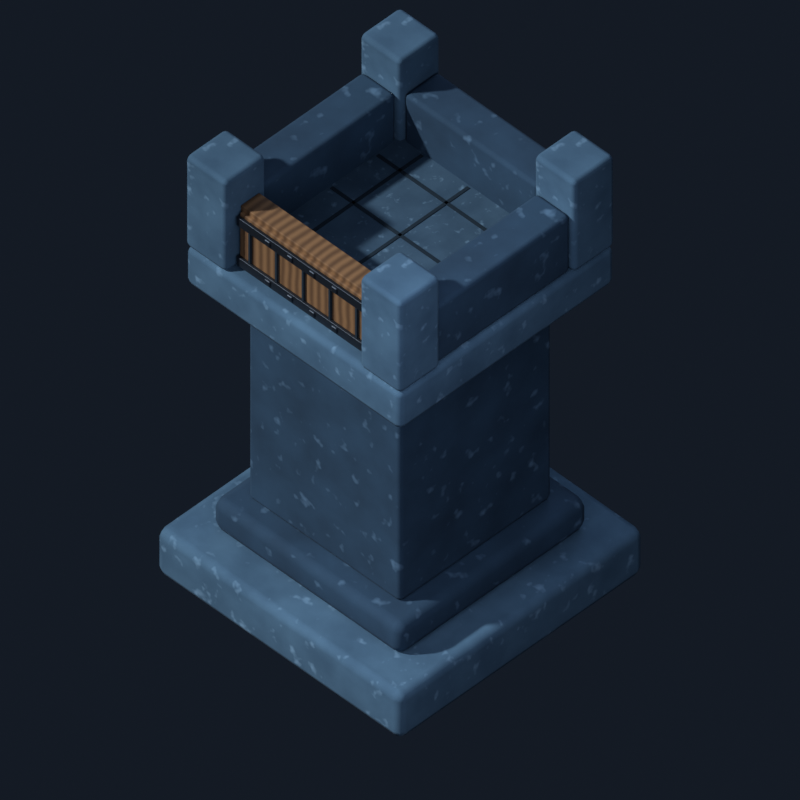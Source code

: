 # Source: v3-overhang-top.blend  (saved by Blender 5.1.30; exported with 4.5.12 LTS)
import bpy
from mathutils import Matrix  # noqa: F401  (used for matrix-valued properties, if any)

bpy.ops.wm.read_factory_settings(use_empty=True)
scene = bpy.context.scene
scene.name = 'Scene'

# ---- collections
col_collection = bpy.data.collections.new('Collection'); scene.collection.children.link(col_collection)

# ---- materials (node trees are filled in below, after node groups)
mat_lit_cap_stone = bpy.data.materials.new('lit cap stone')
mat_lit_cap_stone.diffuse_color = (0.09, 0.18, 0.265, 1.0)
mat_navy_stone = bpy.data.materials.new('navy stone')
mat_navy_stone.diffuse_color = (0.03, 0.075, 0.13, 1.0)
mat_courtyard_stone = bpy.data.materials.new('courtyard stone')
mat_courtyard_stone.diffuse_color = (0.055, 0.11, 0.165, 1.0)
mat_dark_seam = bpy.data.materials.new('dark seam')
mat_dark_seam.diffuse_color = (0.006, 0.018, 0.03, 1.0)
mat_gate_wood = bpy.data.materials.new('gate wood')
mat_gate_wood.diffuse_color = (0.28, 0.14, 0.055, 1.0)
mat_gate_iron = bpy.data.materials.new('gate iron')
mat_gate_iron.diffuse_color = (0.06, 0.07, 0.085, 1.0)

# ---- material node trees
mat_lit_cap_stone.use_nodes = True; mat_lit_cap_stone.node_tree.nodes.clear()
_N = mat_lit_cap_stone.node_tree.nodes; _L = mat_lit_cap_stone.node_tree.links
n0 = _N.new('ShaderNodeOutputMaterial'); n0.name = 'Material Output'; n0.location = (0, 0)
n1 = _N.new('ShaderNodeBsdfPrincipled'); n1.name = 'Principled BSDF'; n1.location = (0, 0)
n1.inputs[2].default_value = 0.9
n2 = _N.new('ShaderNodeTexCoord'); n2.name = 'Texture Coordinate'; n2.location = (0, 0)
n3 = _N.new('ShaderNodeTexNoise'); n3.name = 'Noise Texture'; n3.location = (0, 0)
n3.width = 145
n3.inputs[2].default_value = 5.5
n3.inputs[3].default_value = 6.0
n4 = _N.new('ShaderNodeValToRGB'); n4.name = 'Color Ramp'; n4.location = (0, 0)
while len(n4.color_ramp.elements) > 1: n4.color_ramp.elements.remove(n4.color_ramp.elements[-1])
n4.color_ramp.elements[0].position = 0.25; n4.color_ramp.elements[0].color = (0.045, 0.1, 0.16, 1.0)
_e = n4.color_ramp.elements.new(0.75); _e.color = (0.09, 0.18, 0.265, 1.0)
n5 = _N.new('ShaderNodeTexNoise'); n5.name = 'Noise Texture.001'; n5.location = (0, 0)
n5.width = 145
n5.inputs[2].default_value = 17.6
n6 = _N.new('ShaderNodeValToRGB'); n6.name = 'Color Ramp.001'; n6.location = (0, 0)
while len(n6.color_ramp.elements) > 1: n6.color_ramp.elements.remove(n6.color_ramp.elements[-1])
n6.color_ramp.elements[0].position = 0.62; n6.color_ramp.elements[0].color = (0.0, 0.0, 0.0, 1.0)
_e = n6.color_ramp.elements.new(0.78); _e.color = (0.24, 0.36, 0.46, 1.0)
n7 = _N.new('ShaderNodeMixRGB'); n7.name = 'Mix (Legacy)'; n7.location = (0, 0)
n7.blend_type = 'ADD'
_L.new(n2.outputs[3], n3.inputs[0])
_L.new(n2.outputs[3], n5.inputs[0])
_L.new(n3.outputs[0], n4.inputs[0])
_L.new(n5.outputs[0], n6.inputs[0])
_L.new(n4.outputs[0], n7.inputs[1])
_L.new(n6.outputs[0], n7.inputs[2])
_L.new(n7.outputs[0], n1.inputs[0])
_L.new(n1.outputs[0], n0.inputs[0])
n0.is_active_output = True
mat_navy_stone.use_nodes = True; mat_navy_stone.node_tree.nodes.clear()
_N = mat_navy_stone.node_tree.nodes; _L = mat_navy_stone.node_tree.links
n0 = _N.new('ShaderNodeOutputMaterial'); n0.name = 'Material Output'; n0.location = (0, 0)
n1 = _N.new('ShaderNodeBsdfPrincipled'); n1.name = 'Principled BSDF'; n1.location = (0, 0)
n1.inputs[2].default_value = 0.9
n2 = _N.new('ShaderNodeTexCoord'); n2.name = 'Texture Coordinate'; n2.location = (0, 0)
n3 = _N.new('ShaderNodeTexNoise'); n3.name = 'Noise Texture'; n3.location = (0, 0)
n3.width = 145
n3.inputs[2].default_value = 4.5
n3.inputs[3].default_value = 6.0
n4 = _N.new('ShaderNodeValToRGB'); n4.name = 'Color Ramp'; n4.location = (0, 0)
while len(n4.color_ramp.elements) > 1: n4.color_ramp.elements.remove(n4.color_ramp.elements[-1])
n4.color_ramp.elements[0].position = 0.2; n4.color_ramp.elements[0].color = (0.012, 0.035, 0.065, 1.0)
_e = n4.color_ramp.elements.new(0.8); _e.color = (0.03, 0.075, 0.13, 1.0)
n5 = _N.new('ShaderNodeTexNoise'); n5.name = 'Noise Texture.001'; n5.location = (0, 0)
n5.width = 145
n5.inputs[2].default_value = 14.4
n6 = _N.new('ShaderNodeValToRGB'); n6.name = 'Color Ramp.001'; n6.location = (0, 0)
while len(n6.color_ramp.elements) > 1: n6.color_ramp.elements.remove(n6.color_ramp.elements[-1])
n6.color_ramp.elements[0].position = 0.62; n6.color_ramp.elements[0].color = (0.0, 0.0, 0.0, 1.0)
_e = n6.color_ramp.elements.new(0.78); _e.color = (0.16, 0.26, 0.36, 1.0)
n7 = _N.new('ShaderNodeMixRGB'); n7.name = 'Mix (Legacy)'; n7.location = (0, 0)
n7.blend_type = 'ADD'
_L.new(n2.outputs[3], n3.inputs[0])
_L.new(n2.outputs[3], n5.inputs[0])
_L.new(n3.outputs[0], n4.inputs[0])
_L.new(n5.outputs[0], n6.inputs[0])
_L.new(n4.outputs[0], n7.inputs[1])
_L.new(n6.outputs[0], n7.inputs[2])
_L.new(n7.outputs[0], n1.inputs[0])
_L.new(n1.outputs[0], n0.inputs[0])
n0.is_active_output = True
mat_courtyard_stone.use_nodes = True; mat_courtyard_stone.node_tree.nodes.clear()
_N = mat_courtyard_stone.node_tree.nodes; _L = mat_courtyard_stone.node_tree.links
n0 = _N.new('ShaderNodeOutputMaterial'); n0.name = 'Material Output'; n0.location = (0, 0)
n1 = _N.new('ShaderNodeBsdfPrincipled'); n1.name = 'Principled BSDF'; n1.location = (0, 0)
n1.inputs[2].default_value = 0.9
n2 = _N.new('ShaderNodeTexCoord'); n2.name = 'Texture Coordinate'; n2.location = (0, 0)
n3 = _N.new('ShaderNodeTexNoise'); n3.name = 'Noise Texture'; n3.location = (0, 0)
n3.width = 145
n3.inputs[2].default_value = 9.0
n3.inputs[3].default_value = 6.0
n4 = _N.new('ShaderNodeValToRGB'); n4.name = 'Color Ramp'; n4.location = (0, 0)
while len(n4.color_ramp.elements) > 1: n4.color_ramp.elements.remove(n4.color_ramp.elements[-1])
n4.color_ramp.elements[0].position = 0.225; n4.color_ramp.elements[0].color = (0.025, 0.06, 0.1, 1.0)
_e = n4.color_ramp.elements.new(0.775); _e.color = (0.055, 0.11, 0.165, 1.0)
n5 = _N.new('ShaderNodeTexNoise'); n5.name = 'Noise Texture.001'; n5.location = (0, 0)
n5.width = 145
n5.inputs[2].default_value = 28.8
n6 = _N.new('ShaderNodeValToRGB'); n6.name = 'Color Ramp.001'; n6.location = (0, 0)
while len(n6.color_ramp.elements) > 1: n6.color_ramp.elements.remove(n6.color_ramp.elements[-1])
n6.color_ramp.elements[0].position = 0.62; n6.color_ramp.elements[0].color = (0.0, 0.0, 0.0, 1.0)
_e = n6.color_ramp.elements.new(0.78); _e.color = (0.18, 0.28, 0.36, 1.0)
n7 = _N.new('ShaderNodeMixRGB'); n7.name = 'Mix (Legacy)'; n7.location = (0, 0)
n7.blend_type = 'ADD'
_L.new(n2.outputs[3], n3.inputs[0])
_L.new(n2.outputs[3], n5.inputs[0])
_L.new(n3.outputs[0], n4.inputs[0])
_L.new(n5.outputs[0], n6.inputs[0])
_L.new(n4.outputs[0], n7.inputs[1])
_L.new(n6.outputs[0], n7.inputs[2])
_L.new(n7.outputs[0], n1.inputs[0])
_L.new(n1.outputs[0], n0.inputs[0])
n0.is_active_output = True
mat_dark_seam.use_nodes = True; mat_dark_seam.node_tree.nodes.clear()
_N = mat_dark_seam.node_tree.nodes; _L = mat_dark_seam.node_tree.links
n0 = _N.new('ShaderNodeBsdfPrincipled'); n0.name = 'Principled BSDF'; n0.location = (-200, 100)
n0.inputs[0].default_value = (0.006, 0.018, 0.03, 1.0)
n0.inputs[2].default_value = 1.0
n1 = _N.new('ShaderNodeOutputMaterial'); n1.name = 'Material Output'; n1.location = (200, 100)
_L.new(n0.outputs[0], n1.inputs[0])
n1.is_active_output = True
mat_gate_wood.use_nodes = True; mat_gate_wood.node_tree.nodes.clear()
_N = mat_gate_wood.node_tree.nodes; _L = mat_gate_wood.node_tree.links
n0 = _N.new('ShaderNodeOutputMaterial'); n0.name = 'Material Output'; n0.location = (0, 0)
n1 = _N.new('ShaderNodeBsdfPrincipled'); n1.name = 'Principled BSDF'; n1.location = (0, 0)
n1.inputs[2].default_value = 0.78
n2 = _N.new('ShaderNodeTexCoord'); n2.name = 'Texture Coordinate'; n2.location = (0, 0)
n3 = _N.new('ShaderNodeTexWave'); n3.name = 'Wave Texture'; n3.location = (0, 0)
n3.width = 160
n3.inputs[1].default_value = 8.0
n3.inputs[2].default_value = 1.6
n4 = _N.new('ShaderNodeValToRGB'); n4.name = 'Color Ramp'; n4.location = (0, 0)
while len(n4.color_ramp.elements) > 1: n4.color_ramp.elements.remove(n4.color_ramp.elements[-1])
n4.color_ramp.elements[0].position = 0.0; n4.color_ramp.elements[0].color = (0.13, 0.06, 0.022, 1.0)
_e = n4.color_ramp.elements.new(1.0); _e.color = (0.28, 0.14, 0.055, 1.0)
n5 = _N.new('ShaderNodeBump'); n5.name = 'Bump'; n5.location = (0, 0)
n5.inputs[0].default_value = 0.3
_L.new(n2.outputs[3], n3.inputs[0])
_L.new(n3.outputs[1], n4.inputs[0])
_L.new(n4.outputs[0], n1.inputs[0])
_L.new(n3.outputs[1], n5.inputs[3])
_L.new(n5.outputs[0], n1.inputs[5])
_L.new(n1.outputs[0], n0.inputs[0])
n0.is_active_output = True
mat_gate_iron.use_nodes = True; mat_gate_iron.node_tree.nodes.clear()
_N = mat_gate_iron.node_tree.nodes; _L = mat_gate_iron.node_tree.links
n0 = _N.new('ShaderNodeBsdfPrincipled'); n0.name = 'Principled BSDF'; n0.location = (-200, 100)
n0.inputs[0].default_value = (0.06, 0.07, 0.085, 1.0)
n0.inputs[1].default_value = 0.85
n0.inputs[2].default_value = 0.45
n1 = _N.new('ShaderNodeOutputMaterial'); n1.name = 'Material Output'; n1.location = (200, 100)
_L.new(n0.outputs[0], n1.inputs[0])
n1.is_active_output = True

# ---- world
world_world_001 = bpy.data.worlds.new('World.001'); scene.world = world_world_001
world_world_001.use_nodes = True; world_world_001.node_tree.nodes.clear()
_N = world_world_001.node_tree.nodes; _L = world_world_001.node_tree.links
n0 = _N.new('ShaderNodeBackground'); n0.name = 'Background'; n0.location = (-200, 100)
n0.inputs[0].default_value = (0.02, 0.03, 0.05, 1.0)
n0.inputs[1].default_value = 0.35
n1 = _N.new('ShaderNodeOutputWorld'); n1.name = 'World Output'; n1.location = (200, 100)
_L.new(n0.outputs[0], n1.inputs[0])
n1.is_active_output = True

# ---- cameras
cam_camera = bpy.data.cameras.new('Camera')
cam_camera.type = 'ORTHO'
cam_camera.ortho_scale = 3.05

# ---- lights
light_sun = bpy.data.lights.new('Sun', 'SUN')
light_sun.color = (0.85, 0.92, 1.0)
light_sun.angle = 0.05236
light_sun.energy = 3.0
light_area = bpy.data.lights.new('Area', 'AREA')
light_area.color = (0.7, 0.78, 1.0)
light_area.energy = 130.0
light_area.size = 6.0
light_area.size_y = 1.0
light_area_001 = bpy.data.lights.new('Area.001', 'AREA')
light_area_001.color = (0.55, 0.7, 1.0)
light_area_001.energy = 80.0
light_area_001.size = 4.0
light_area_001.size_y = 1.0

# ---- meshes
me_cube = bpy.data.meshes.new('Cube')
me_cube.from_pydata([(-0.66, -0.66, -0.12), (-0.66, -0.66, 0.12), (-0.66, 0.66, -0.12), (-0.66, 0.66, 0.12), (0.66, -0.66, -0.12), (0.66, -0.66, 0.12), (0.66, 0.66, -0.12), (0.66, 0.66, 0.12)], [], [(0, 1, 3, 2), (2, 3, 7, 6), (6, 7, 5, 4), (4, 5, 1, 0), (2, 6, 4, 0), (7, 3, 1, 5)])
_uv = me_cube.uv_layers.new(name='UVMap')
_uv.uv.foreach_set('vector', [0.375, 0.0, 0.625, 0.0, 0.625, 0.25, 0.375, 0.25, 0.375, 0.25, 0.625, 0.25, 0.625, 0.5, 0.375, 0.5, 0.375, 0.5, 0.625, 0.5, 0.625, 0.75, 0.375, 0.75, 0.375, 0.75, 0.625, 0.75, 0.625, 1.0, 0.375, 1.0, 0.125, 0.5, 0.375, 0.5, 0.375, 0.75, 0.125, 0.75, 0.625, 0.5, 0.875, 0.5, 0.875, 0.75, 0.625, 0.75])
me_cube.materials.append(mat_lit_cap_stone)
me_cube.update()
me_cube_001 = bpy.data.meshes.new('Cube.001')
me_cube_001.from_pydata([(-0.51, -0.51, -0.08), (-0.51, -0.51, 0.08), (-0.51, 0.51, -0.08), (-0.51, 0.51, 0.08), (0.51, -0.51, -0.08), (0.51, -0.51, 0.08), (0.51, 0.51, -0.08), (0.51, 0.51, 0.08)], [], [(0, 1, 3, 2), (2, 3, 7, 6), (6, 7, 5, 4), (4, 5, 1, 0), (2, 6, 4, 0), (7, 3, 1, 5)])
_uv = me_cube_001.uv_layers.new(name='UVMap')
_uv.uv.foreach_set('vector', [0.375, 0.0, 0.625, 0.0, 0.625, 0.25, 0.375, 0.25, 0.375, 0.25, 0.625, 0.25, 0.625, 0.5, 0.375, 0.5, 0.375, 0.5, 0.625, 0.5, 0.625, 0.75, 0.375, 0.75, 0.375, 0.75, 0.625, 0.75, 0.625, 1.0, 0.375, 1.0, 0.125, 0.5, 0.375, 0.5, 0.375, 0.75, 0.125, 0.75, 0.625, 0.5, 0.875, 0.5, 0.875, 0.75, 0.625, 0.75])
me_cube_001.materials.append(mat_navy_stone)
me_cube_001.update()
me_cube_002 = bpy.data.meshes.new('Cube.002')
me_cube_002.from_pydata([(-0.41, -0.41, -0.57), (-0.41, -0.41, 0.57), (-0.41, 0.41, -0.57), (-0.41, 0.41, 0.57), (0.41, -0.41, -0.57), (0.41, -0.41, 0.57), (0.41, 0.41, -0.57), (0.41, 0.41, 0.57)], [], [(0, 1, 3, 2), (2, 3, 7, 6), (6, 7, 5, 4), (4, 5, 1, 0), (2, 6, 4, 0), (7, 3, 1, 5)])
_uv = me_cube_002.uv_layers.new(name='UVMap')
_uv.uv.foreach_set('vector', [0.375, 0.0, 0.625, 0.0, 0.625, 0.25, 0.375, 0.25, 0.375, 0.25, 0.625, 0.25, 0.625, 0.5, 0.375, 0.5, 0.375, 0.5, 0.625, 0.5, 0.625, 0.75, 0.375, 0.75, 0.375, 0.75, 0.625, 0.75, 0.625, 1.0, 0.375, 1.0, 0.125, 0.5, 0.375, 0.5, 0.375, 0.75, 0.125, 0.75, 0.625, 0.5, 0.875, 0.5, 0.875, 0.75, 0.625, 0.75])
me_cube_002.materials.append(mat_navy_stone)
me_cube_002.update()
me_cube_003 = bpy.data.meshes.new('Cube.003')
me_cube_003.from_pydata([(-0.58, -0.58, -0.1), (-0.58, -0.58, 0.1), (-0.58, 0.58, -0.1), (-0.58, 0.58, 0.1), (0.58, -0.58, -0.1), (0.58, -0.58, 0.1), (0.58, 0.58, -0.1), (0.58, 0.58, 0.1)], [], [(0, 1, 3, 2), (2, 3, 7, 6), (6, 7, 5, 4), (4, 5, 1, 0), (2, 6, 4, 0), (7, 3, 1, 5)])
_uv = me_cube_003.uv_layers.new(name='UVMap')
_uv.uv.foreach_set('vector', [0.375, 0.0, 0.625, 0.0, 0.625, 0.25, 0.375, 0.25, 0.375, 0.25, 0.625, 0.25, 0.625, 0.5, 0.375, 0.5, 0.375, 0.5, 0.625, 0.5, 0.625, 0.75, 0.375, 0.75, 0.375, 0.75, 0.625, 0.75, 0.625, 1.0, 0.375, 1.0, 0.125, 0.5, 0.375, 0.5, 0.375, 0.75, 0.125, 0.75, 0.625, 0.5, 0.875, 0.5, 0.875, 0.75, 0.625, 0.75])
me_cube_003.materials.append(mat_lit_cap_stone)
me_cube_003.update()
me_cube_004 = bpy.data.meshes.new('Cube.004')
me_cube_004.from_pydata([(-0.4, -0.4, -0.025), (-0.4, -0.4, 0.025), (-0.4, 0.4, -0.025), (-0.4, 0.4, 0.025), (0.4, -0.4, -0.025), (0.4, -0.4, 0.025), (0.4, 0.4, -0.025), (0.4, 0.4, 0.025)], [], [(0, 1, 3, 2), (2, 3, 7, 6), (6, 7, 5, 4), (4, 5, 1, 0), (2, 6, 4, 0), (7, 3, 1, 5)])
_uv = me_cube_004.uv_layers.new(name='UVMap')
_uv.uv.foreach_set('vector', [0.375, 0.0, 0.625, 0.0, 0.625, 0.25, 0.375, 0.25, 0.375, 0.25, 0.625, 0.25, 0.625, 0.5, 0.375, 0.5, 0.375, 0.5, 0.625, 0.5, 0.625, 0.75, 0.375, 0.75, 0.375, 0.75, 0.625, 0.75, 0.625, 1.0, 0.375, 1.0, 0.125, 0.5, 0.375, 0.5, 0.375, 0.75, 0.125, 0.75, 0.625, 0.5, 0.875, 0.5, 0.875, 0.75, 0.625, 0.75])
me_cube_004.materials.append(mat_courtyard_stone)
me_cube_004.update()
me_cube_005 = bpy.data.meshes.new('Cube.005')
me_cube_005.from_pydata([(-0.008, -0.37, -0.008), (-0.008, -0.37, 0.008), (-0.008, 0.37, -0.008), (-0.008, 0.37, 0.008), (0.008, -0.37, -0.008), (0.008, -0.37, 0.008), (0.008, 0.37, -0.008), (0.008, 0.37, 0.008)], [], [(0, 1, 3, 2), (2, 3, 7, 6), (6, 7, 5, 4), (4, 5, 1, 0), (2, 6, 4, 0), (7, 3, 1, 5)])
_uv = me_cube_005.uv_layers.new(name='UVMap')
_uv.uv.foreach_set('vector', [0.375, 0.0, 0.625, 0.0, 0.625, 0.25, 0.375, 0.25, 0.375, 0.25, 0.625, 0.25, 0.625, 0.5, 0.375, 0.5, 0.375, 0.5, 0.625, 0.5, 0.625, 0.75, 0.375, 0.75, 0.375, 0.75, 0.625, 0.75, 0.625, 1.0, 0.375, 1.0, 0.125, 0.5, 0.375, 0.5, 0.375, 0.75, 0.125, 0.75, 0.625, 0.5, 0.875, 0.5, 0.875, 0.75, 0.625, 0.75])
me_cube_005.materials.append(mat_dark_seam)
me_cube_005.update()
me_cube_006 = bpy.data.meshes.new('Cube.006')
me_cube_006.from_pydata([(-0.37, -0.008, -0.008), (-0.37, -0.008, 0.008), (-0.37, 0.008, -0.008), (-0.37, 0.008, 0.008), (0.37, -0.008, -0.008), (0.37, -0.008, 0.008), (0.37, 0.008, -0.008), (0.37, 0.008, 0.008)], [], [(0, 1, 3, 2), (2, 3, 7, 6), (6, 7, 5, 4), (4, 5, 1, 0), (2, 6, 4, 0), (7, 3, 1, 5)])
_uv = me_cube_006.uv_layers.new(name='UVMap')
_uv.uv.foreach_set('vector', [0.375, 0.0, 0.625, 0.0, 0.625, 0.25, 0.375, 0.25, 0.375, 0.25, 0.625, 0.25, 0.625, 0.5, 0.375, 0.5, 0.375, 0.5, 0.625, 0.5, 0.625, 0.75, 0.375, 0.75, 0.375, 0.75, 0.625, 0.75, 0.625, 1.0, 0.375, 1.0, 0.125, 0.5, 0.375, 0.5, 0.375, 0.75, 0.125, 0.75, 0.625, 0.5, 0.875, 0.5, 0.875, 0.75, 0.625, 0.75])
me_cube_006.materials.append(mat_dark_seam)
me_cube_006.update()
me_cube_007 = bpy.data.meshes.new('Cube.007')
me_cube_007.from_pydata([(-0.008, -0.37, -0.008), (-0.008, -0.37, 0.008), (-0.008, 0.37, -0.008), (-0.008, 0.37, 0.008), (0.008, -0.37, -0.008), (0.008, -0.37, 0.008), (0.008, 0.37, -0.008), (0.008, 0.37, 0.008)], [], [(0, 1, 3, 2), (2, 3, 7, 6), (6, 7, 5, 4), (4, 5, 1, 0), (2, 6, 4, 0), (7, 3, 1, 5)])
_uv = me_cube_007.uv_layers.new(name='UVMap')
_uv.uv.foreach_set('vector', [0.375, 0.0, 0.625, 0.0, 0.625, 0.25, 0.375, 0.25, 0.375, 0.25, 0.625, 0.25, 0.625, 0.5, 0.375, 0.5, 0.375, 0.5, 0.625, 0.5, 0.625, 0.75, 0.375, 0.75, 0.375, 0.75, 0.625, 0.75, 0.625, 1.0, 0.375, 1.0, 0.125, 0.5, 0.375, 0.5, 0.375, 0.75, 0.125, 0.75, 0.625, 0.5, 0.875, 0.5, 0.875, 0.75, 0.625, 0.75])
me_cube_007.materials.append(mat_dark_seam)
me_cube_007.update()
me_cube_008 = bpy.data.meshes.new('Cube.008')
me_cube_008.from_pydata([(-0.37, -0.008, -0.008), (-0.37, -0.008, 0.008), (-0.37, 0.008, -0.008), (-0.37, 0.008, 0.008), (0.37, -0.008, -0.008), (0.37, -0.008, 0.008), (0.37, 0.008, -0.008), (0.37, 0.008, 0.008)], [], [(0, 1, 3, 2), (2, 3, 7, 6), (6, 7, 5, 4), (4, 5, 1, 0), (2, 6, 4, 0), (7, 3, 1, 5)])
_uv = me_cube_008.uv_layers.new(name='UVMap')
_uv.uv.foreach_set('vector', [0.375, 0.0, 0.625, 0.0, 0.625, 0.25, 0.375, 0.25, 0.375, 0.25, 0.625, 0.25, 0.625, 0.5, 0.375, 0.5, 0.375, 0.5, 0.625, 0.5, 0.625, 0.75, 0.375, 0.75, 0.375, 0.75, 0.625, 0.75, 0.625, 1.0, 0.375, 1.0, 0.125, 0.5, 0.375, 0.5, 0.375, 0.75, 0.125, 0.75, 0.625, 0.5, 0.875, 0.5, 0.875, 0.75, 0.625, 0.75])
me_cube_008.materials.append(mat_dark_seam)
me_cube_008.update()
me_cube_009 = bpy.data.meshes.new('Cube.009')
me_cube_009.from_pydata([(-0.008, -0.37, -0.008), (-0.008, -0.37, 0.008), (-0.008, 0.37, -0.008), (-0.008, 0.37, 0.008), (0.008, -0.37, -0.008), (0.008, -0.37, 0.008), (0.008, 0.37, -0.008), (0.008, 0.37, 0.008)], [], [(0, 1, 3, 2), (2, 3, 7, 6), (6, 7, 5, 4), (4, 5, 1, 0), (2, 6, 4, 0), (7, 3, 1, 5)])
_uv = me_cube_009.uv_layers.new(name='UVMap')
_uv.uv.foreach_set('vector', [0.375, 0.0, 0.625, 0.0, 0.625, 0.25, 0.375, 0.25, 0.375, 0.25, 0.625, 0.25, 0.625, 0.5, 0.375, 0.5, 0.375, 0.5, 0.625, 0.5, 0.625, 0.75, 0.375, 0.75, 0.375, 0.75, 0.625, 0.75, 0.625, 1.0, 0.375, 1.0, 0.125, 0.5, 0.375, 0.5, 0.375, 0.75, 0.125, 0.75, 0.625, 0.5, 0.875, 0.5, 0.875, 0.75, 0.625, 0.75])
me_cube_009.materials.append(mat_dark_seam)
me_cube_009.update()
me_cube_010 = bpy.data.meshes.new('Cube.010')
me_cube_010.from_pydata([(-0.37, -0.008, -0.008), (-0.37, -0.008, 0.008), (-0.37, 0.008, -0.008), (-0.37, 0.008, 0.008), (0.37, -0.008, -0.008), (0.37, -0.008, 0.008), (0.37, 0.008, -0.008), (0.37, 0.008, 0.008)], [], [(0, 1, 3, 2), (2, 3, 7, 6), (6, 7, 5, 4), (4, 5, 1, 0), (2, 6, 4, 0), (7, 3, 1, 5)])
_uv = me_cube_010.uv_layers.new(name='UVMap')
_uv.uv.foreach_set('vector', [0.375, 0.0, 0.625, 0.0, 0.625, 0.25, 0.375, 0.25, 0.375, 0.25, 0.625, 0.25, 0.625, 0.5, 0.375, 0.5, 0.375, 0.5, 0.625, 0.5, 0.625, 0.75, 0.375, 0.75, 0.375, 0.75, 0.625, 0.75, 0.625, 1.0, 0.375, 1.0, 0.125, 0.5, 0.375, 0.5, 0.375, 0.75, 0.125, 0.75, 0.625, 0.5, 0.875, 0.5, 0.875, 0.75, 0.625, 0.75])
me_cube_010.materials.append(mat_dark_seam)
me_cube_010.update()
me_cube_011 = bpy.data.meshes.new('Cube.011')
me_cube_011.from_pydata([(-0.11, -0.11, -0.24), (-0.11, -0.11, 0.24), (-0.11, 0.11, -0.24), (-0.11, 0.11, 0.24), (0.11, -0.11, -0.24), (0.11, -0.11, 0.24), (0.11, 0.11, -0.24), (0.11, 0.11, 0.24)], [], [(0, 1, 3, 2), (2, 3, 7, 6), (6, 7, 5, 4), (4, 5, 1, 0), (2, 6, 4, 0), (7, 3, 1, 5)])
_uv = me_cube_011.uv_layers.new(name='UVMap')
_uv.uv.foreach_set('vector', [0.375, 0.0, 0.625, 0.0, 0.625, 0.25, 0.375, 0.25, 0.375, 0.25, 0.625, 0.25, 0.625, 0.5, 0.375, 0.5, 0.375, 0.5, 0.625, 0.5, 0.625, 0.75, 0.375, 0.75, 0.375, 0.75, 0.625, 0.75, 0.625, 1.0, 0.375, 1.0, 0.125, 0.5, 0.375, 0.5, 0.375, 0.75, 0.125, 0.75, 0.625, 0.5, 0.875, 0.5, 0.875, 0.75, 0.625, 0.75])
me_cube_011.materials.append(mat_lit_cap_stone)
me_cube_011.update()
me_cube_012 = bpy.data.meshes.new('Cube.012')
me_cube_012.from_pydata([(-0.11, -0.11, -0.24), (-0.11, -0.11, 0.24), (-0.11, 0.11, -0.24), (-0.11, 0.11, 0.24), (0.11, -0.11, -0.24), (0.11, -0.11, 0.24), (0.11, 0.11, -0.24), (0.11, 0.11, 0.24)], [], [(0, 1, 3, 2), (2, 3, 7, 6), (6, 7, 5, 4), (4, 5, 1, 0), (2, 6, 4, 0), (7, 3, 1, 5)])
_uv = me_cube_012.uv_layers.new(name='UVMap')
_uv.uv.foreach_set('vector', [0.375, 0.0, 0.625, 0.0, 0.625, 0.25, 0.375, 0.25, 0.375, 0.25, 0.625, 0.25, 0.625, 0.5, 0.375, 0.5, 0.375, 0.5, 0.625, 0.5, 0.625, 0.75, 0.375, 0.75, 0.375, 0.75, 0.625, 0.75, 0.625, 1.0, 0.375, 1.0, 0.125, 0.5, 0.375, 0.5, 0.375, 0.75, 0.125, 0.75, 0.625, 0.5, 0.875, 0.5, 0.875, 0.75, 0.625, 0.75])
me_cube_012.materials.append(mat_lit_cap_stone)
me_cube_012.update()
me_cube_013 = bpy.data.meshes.new('Cube.013')
me_cube_013.from_pydata([(-0.11, -0.11, -0.24), (-0.11, -0.11, 0.24), (-0.11, 0.11, -0.24), (-0.11, 0.11, 0.24), (0.11, -0.11, -0.24), (0.11, -0.11, 0.24), (0.11, 0.11, -0.24), (0.11, 0.11, 0.24)], [], [(0, 1, 3, 2), (2, 3, 7, 6), (6, 7, 5, 4), (4, 5, 1, 0), (2, 6, 4, 0), (7, 3, 1, 5)])
_uv = me_cube_013.uv_layers.new(name='UVMap')
_uv.uv.foreach_set('vector', [0.375, 0.0, 0.625, 0.0, 0.625, 0.25, 0.375, 0.25, 0.375, 0.25, 0.625, 0.25, 0.625, 0.5, 0.375, 0.5, 0.375, 0.5, 0.625, 0.5, 0.625, 0.75, 0.375, 0.75, 0.375, 0.75, 0.625, 0.75, 0.625, 1.0, 0.375, 1.0, 0.125, 0.5, 0.375, 0.5, 0.375, 0.75, 0.125, 0.75, 0.625, 0.5, 0.875, 0.5, 0.875, 0.75, 0.625, 0.75])
me_cube_013.materials.append(mat_lit_cap_stone)
me_cube_013.update()
me_cube_014 = bpy.data.meshes.new('Cube.014')
me_cube_014.from_pydata([(-0.11, -0.11, -0.24), (-0.11, -0.11, 0.24), (-0.11, 0.11, -0.24), (-0.11, 0.11, 0.24), (0.11, -0.11, -0.24), (0.11, -0.11, 0.24), (0.11, 0.11, -0.24), (0.11, 0.11, 0.24)], [], [(0, 1, 3, 2), (2, 3, 7, 6), (6, 7, 5, 4), (4, 5, 1, 0), (2, 6, 4, 0), (7, 3, 1, 5)])
_uv = me_cube_014.uv_layers.new(name='UVMap')
_uv.uv.foreach_set('vector', [0.375, 0.0, 0.625, 0.0, 0.625, 0.25, 0.375, 0.25, 0.375, 0.25, 0.625, 0.25, 0.625, 0.5, 0.375, 0.5, 0.375, 0.5, 0.625, 0.5, 0.625, 0.75, 0.375, 0.75, 0.375, 0.75, 0.625, 0.75, 0.625, 1.0, 0.375, 1.0, 0.125, 0.5, 0.375, 0.5, 0.375, 0.75, 0.125, 0.75, 0.625, 0.5, 0.875, 0.5, 0.875, 0.75, 0.625, 0.75])
me_cube_014.materials.append(mat_lit_cap_stone)
me_cube_014.update()
me_cube_015 = bpy.data.meshes.new('Cube.015')
me_cube_015.from_pydata([(-0.36, -0.09, -0.15), (-0.36, -0.09, 0.15), (-0.36, 0.09, -0.15), (-0.36, 0.09, 0.15), (0.36, -0.09, -0.15), (0.36, -0.09, 0.15), (0.36, 0.09, -0.15), (0.36, 0.09, 0.15)], [], [(0, 1, 3, 2), (2, 3, 7, 6), (6, 7, 5, 4), (4, 5, 1, 0), (2, 6, 4, 0), (7, 3, 1, 5)])
_uv = me_cube_015.uv_layers.new(name='UVMap')
_uv.uv.foreach_set('vector', [0.375, 0.0, 0.625, 0.0, 0.625, 0.25, 0.375, 0.25, 0.375, 0.25, 0.625, 0.25, 0.625, 0.5, 0.375, 0.5, 0.375, 0.5, 0.625, 0.5, 0.625, 0.75, 0.375, 0.75, 0.375, 0.75, 0.625, 0.75, 0.625, 1.0, 0.375, 1.0, 0.125, 0.5, 0.375, 0.5, 0.375, 0.75, 0.125, 0.75, 0.625, 0.5, 0.875, 0.5, 0.875, 0.75, 0.625, 0.75])
me_cube_015.materials.append(mat_navy_stone)
me_cube_015.update()
me_cube_016 = bpy.data.meshes.new('Cube.016')
me_cube_016.from_pydata([(-0.09, -0.36, -0.15), (-0.09, -0.36, 0.15), (-0.09, 0.36, -0.15), (-0.09, 0.36, 0.15), (0.09, -0.36, -0.15), (0.09, -0.36, 0.15), (0.09, 0.36, -0.15), (0.09, 0.36, 0.15)], [], [(0, 1, 3, 2), (2, 3, 7, 6), (6, 7, 5, 4), (4, 5, 1, 0), (2, 6, 4, 0), (7, 3, 1, 5)])
_uv = me_cube_016.uv_layers.new(name='UVMap')
_uv.uv.foreach_set('vector', [0.375, 0.0, 0.625, 0.0, 0.625, 0.25, 0.375, 0.25, 0.375, 0.25, 0.625, 0.25, 0.625, 0.5, 0.375, 0.5, 0.375, 0.5, 0.625, 0.5, 0.625, 0.75, 0.375, 0.75, 0.375, 0.75, 0.625, 0.75, 0.625, 1.0, 0.375, 1.0, 0.125, 0.5, 0.375, 0.5, 0.375, 0.75, 0.125, 0.75, 0.625, 0.5, 0.875, 0.5, 0.875, 0.75, 0.625, 0.75])
me_cube_016.materials.append(mat_navy_stone)
me_cube_016.update()
me_cube_017 = bpy.data.meshes.new('Cube.017')
me_cube_017.from_pydata([(-0.09, -0.36, -0.15), (-0.09, -0.36, 0.15), (-0.09, 0.36, -0.15), (-0.09, 0.36, 0.15), (0.09, -0.36, -0.15), (0.09, -0.36, 0.15), (0.09, 0.36, -0.15), (0.09, 0.36, 0.15)], [], [(0, 1, 3, 2), (2, 3, 7, 6), (6, 7, 5, 4), (4, 5, 1, 0), (2, 6, 4, 0), (7, 3, 1, 5)])
_uv = me_cube_017.uv_layers.new(name='UVMap')
_uv.uv.foreach_set('vector', [0.375, 0.0, 0.625, 0.0, 0.625, 0.25, 0.375, 0.25, 0.375, 0.25, 0.625, 0.25, 0.625, 0.5, 0.375, 0.5, 0.375, 0.5, 0.625, 0.5, 0.625, 0.75, 0.375, 0.75, 0.375, 0.75, 0.625, 0.75, 0.625, 1.0, 0.375, 1.0, 0.125, 0.5, 0.375, 0.5, 0.375, 0.75, 0.125, 0.75, 0.625, 0.5, 0.875, 0.5, 0.875, 0.75, 0.625, 0.75])
me_cube_017.materials.append(mat_navy_stone)
me_cube_017.update()
me_cube_018 = bpy.data.meshes.new('Cube.018')
me_cube_018.from_pydata([(-0.36, -0.05, -0.16), (-0.36, -0.05, 0.16), (-0.36, 0.05, -0.16), (-0.36, 0.05, 0.16), (0.36, -0.05, -0.16), (0.36, -0.05, 0.16), (0.36, 0.05, -0.16), (0.36, 0.05, 0.16)], [], [(0, 1, 3, 2), (2, 3, 7, 6), (6, 7, 5, 4), (4, 5, 1, 0), (2, 6, 4, 0), (7, 3, 1, 5)])
_uv = me_cube_018.uv_layers.new(name='UVMap')
_uv.uv.foreach_set('vector', [0.375, 0.0, 0.625, 0.0, 0.625, 0.25, 0.375, 0.25, 0.375, 0.25, 0.625, 0.25, 0.625, 0.5, 0.375, 0.5, 0.375, 0.5, 0.625, 0.5, 0.625, 0.75, 0.375, 0.75, 0.375, 0.75, 0.625, 0.75, 0.625, 1.0, 0.375, 1.0, 0.125, 0.5, 0.375, 0.5, 0.375, 0.75, 0.125, 0.75, 0.625, 0.5, 0.875, 0.5, 0.875, 0.75, 0.625, 0.75])
me_cube_018.materials.append(mat_gate_wood)
me_cube_018.update()
me_cube_019 = bpy.data.meshes.new('Cube.019')
me_cube_019.from_pydata([(-0.35, -0.025, -0.14), (-0.35, -0.025, 0.14), (-0.35, 0.025, -0.14), (-0.35, 0.025, 0.14), (0.35, -0.025, -0.14), (0.35, -0.025, 0.14), (0.35, 0.025, -0.14), (0.35, 0.025, 0.14)], [], [(0, 1, 3, 2), (2, 3, 7, 6), (6, 7, 5, 4), (4, 5, 1, 0), (2, 6, 4, 0), (7, 3, 1, 5)])
_uv = me_cube_019.uv_layers.new(name='UVMap')
_uv.uv.foreach_set('vector', [0.375, 0.0, 0.625, 0.0, 0.625, 0.25, 0.375, 0.25, 0.375, 0.25, 0.625, 0.25, 0.625, 0.5, 0.375, 0.5, 0.375, 0.5, 0.625, 0.5, 0.625, 0.75, 0.375, 0.75, 0.375, 0.75, 0.625, 0.75, 0.625, 1.0, 0.375, 1.0, 0.125, 0.5, 0.375, 0.5, 0.375, 0.75, 0.125, 0.75, 0.625, 0.5, 0.875, 0.5, 0.875, 0.75, 0.625, 0.75])
me_cube_019.materials.append(mat_gate_wood)
me_cube_019.update()
me_cube_020 = bpy.data.meshes.new('Cube.020')
me_cube_020.from_pydata([(-0.005, -0.006, -0.125), (-0.005, -0.006, 0.125), (-0.005, 0.006, -0.125), (-0.005, 0.006, 0.125), (0.005, -0.006, -0.125), (0.005, -0.006, 0.125), (0.005, 0.006, -0.125), (0.005, 0.006, 0.125)], [], [(0, 1, 3, 2), (2, 3, 7, 6), (6, 7, 5, 4), (4, 5, 1, 0), (2, 6, 4, 0), (7, 3, 1, 5)])
_uv = me_cube_020.uv_layers.new(name='UVMap')
_uv.uv.foreach_set('vector', [0.375, 0.0, 0.625, 0.0, 0.625, 0.25, 0.375, 0.25, 0.375, 0.25, 0.625, 0.25, 0.625, 0.5, 0.375, 0.5, 0.375, 0.5, 0.625, 0.5, 0.625, 0.75, 0.375, 0.75, 0.375, 0.75, 0.625, 0.75, 0.625, 1.0, 0.375, 1.0, 0.125, 0.5, 0.375, 0.5, 0.375, 0.75, 0.125, 0.75, 0.625, 0.5, 0.875, 0.5, 0.875, 0.75, 0.625, 0.75])
me_cube_020.materials.append(mat_dark_seam)
me_cube_020.update()
me_cube_021 = bpy.data.meshes.new('Cube.021')
me_cube_021.from_pydata([(-0.005, -0.006, -0.125), (-0.005, -0.006, 0.125), (-0.005, 0.006, -0.125), (-0.005, 0.006, 0.125), (0.005, -0.006, -0.125), (0.005, -0.006, 0.125), (0.005, 0.006, -0.125), (0.005, 0.006, 0.125)], [], [(0, 1, 3, 2), (2, 3, 7, 6), (6, 7, 5, 4), (4, 5, 1, 0), (2, 6, 4, 0), (7, 3, 1, 5)])
_uv = me_cube_021.uv_layers.new(name='UVMap')
_uv.uv.foreach_set('vector', [0.375, 0.0, 0.625, 0.0, 0.625, 0.25, 0.375, 0.25, 0.375, 0.25, 0.625, 0.25, 0.625, 0.5, 0.375, 0.5, 0.375, 0.5, 0.625, 0.5, 0.625, 0.75, 0.375, 0.75, 0.375, 0.75, 0.625, 0.75, 0.625, 1.0, 0.375, 1.0, 0.125, 0.5, 0.375, 0.5, 0.375, 0.75, 0.125, 0.75, 0.625, 0.5, 0.875, 0.5, 0.875, 0.75, 0.625, 0.75])
me_cube_021.materials.append(mat_dark_seam)
me_cube_021.update()
me_cube_022 = bpy.data.meshes.new('Cube.022')
me_cube_022.from_pydata([(-0.005, -0.006, -0.125), (-0.005, -0.006, 0.125), (-0.005, 0.006, -0.125), (-0.005, 0.006, 0.125), (0.005, -0.006, -0.125), (0.005, -0.006, 0.125), (0.005, 0.006, -0.125), (0.005, 0.006, 0.125)], [], [(0, 1, 3, 2), (2, 3, 7, 6), (6, 7, 5, 4), (4, 5, 1, 0), (2, 6, 4, 0), (7, 3, 1, 5)])
_uv = me_cube_022.uv_layers.new(name='UVMap')
_uv.uv.foreach_set('vector', [0.375, 0.0, 0.625, 0.0, 0.625, 0.25, 0.375, 0.25, 0.375, 0.25, 0.625, 0.25, 0.625, 0.5, 0.375, 0.5, 0.375, 0.5, 0.625, 0.5, 0.625, 0.75, 0.375, 0.75, 0.375, 0.75, 0.625, 0.75, 0.625, 1.0, 0.375, 1.0, 0.125, 0.5, 0.375, 0.5, 0.375, 0.75, 0.125, 0.75, 0.625, 0.5, 0.875, 0.5, 0.875, 0.75, 0.625, 0.75])
me_cube_022.materials.append(mat_dark_seam)
me_cube_022.update()
me_cube_023 = bpy.data.meshes.new('Cube.023')
me_cube_023.from_pydata([(-0.005, -0.006, -0.125), (-0.005, -0.006, 0.125), (-0.005, 0.006, -0.125), (-0.005, 0.006, 0.125), (0.005, -0.006, -0.125), (0.005, -0.006, 0.125), (0.005, 0.006, -0.125), (0.005, 0.006, 0.125)], [], [(0, 1, 3, 2), (2, 3, 7, 6), (6, 7, 5, 4), (4, 5, 1, 0), (2, 6, 4, 0), (7, 3, 1, 5)])
_uv = me_cube_023.uv_layers.new(name='UVMap')
_uv.uv.foreach_set('vector', [0.375, 0.0, 0.625, 0.0, 0.625, 0.25, 0.375, 0.25, 0.375, 0.25, 0.625, 0.25, 0.625, 0.5, 0.375, 0.5, 0.375, 0.5, 0.625, 0.5, 0.625, 0.75, 0.375, 0.75, 0.375, 0.75, 0.625, 0.75, 0.625, 1.0, 0.375, 1.0, 0.125, 0.5, 0.375, 0.5, 0.375, 0.75, 0.125, 0.75, 0.625, 0.5, 0.875, 0.5, 0.875, 0.75, 0.625, 0.75])
me_cube_023.materials.append(mat_dark_seam)
me_cube_023.update()
me_cube_024 = bpy.data.meshes.new('Cube.024')
me_cube_024.from_pydata([(-0.005, -0.006, -0.125), (-0.005, -0.006, 0.125), (-0.005, 0.006, -0.125), (-0.005, 0.006, 0.125), (0.005, -0.006, -0.125), (0.005, -0.006, 0.125), (0.005, 0.006, -0.125), (0.005, 0.006, 0.125)], [], [(0, 1, 3, 2), (2, 3, 7, 6), (6, 7, 5, 4), (4, 5, 1, 0), (2, 6, 4, 0), (7, 3, 1, 5)])
_uv = me_cube_024.uv_layers.new(name='UVMap')
_uv.uv.foreach_set('vector', [0.375, 0.0, 0.625, 0.0, 0.625, 0.25, 0.375, 0.25, 0.375, 0.25, 0.625, 0.25, 0.625, 0.5, 0.375, 0.5, 0.375, 0.5, 0.625, 0.5, 0.625, 0.75, 0.375, 0.75, 0.375, 0.75, 0.625, 0.75, 0.625, 1.0, 0.375, 1.0, 0.125, 0.5, 0.375, 0.5, 0.375, 0.75, 0.125, 0.75, 0.625, 0.5, 0.875, 0.5, 0.875, 0.75, 0.625, 0.75])
me_cube_024.materials.append(mat_dark_seam)
me_cube_024.update()
me_cube_025 = bpy.data.meshes.new('Cube.025')
me_cube_025.from_pydata([(-0.35, -0.007, -0.0225), (-0.35, -0.007, 0.0225), (-0.35, 0.007, -0.0225), (-0.35, 0.007, 0.0225), (0.35, -0.007, -0.0225), (0.35, -0.007, 0.0225), (0.35, 0.007, -0.0225), (0.35, 0.007, 0.0225)], [], [(0, 1, 3, 2), (2, 3, 7, 6), (6, 7, 5, 4), (4, 5, 1, 0), (2, 6, 4, 0), (7, 3, 1, 5)])
_uv = me_cube_025.uv_layers.new(name='UVMap')
_uv.uv.foreach_set('vector', [0.375, 0.0, 0.625, 0.0, 0.625, 0.25, 0.375, 0.25, 0.375, 0.25, 0.625, 0.25, 0.625, 0.5, 0.375, 0.5, 0.375, 0.5, 0.625, 0.5, 0.625, 0.75, 0.375, 0.75, 0.375, 0.75, 0.625, 0.75, 0.625, 1.0, 0.375, 1.0, 0.125, 0.5, 0.375, 0.5, 0.375, 0.75, 0.125, 0.75, 0.625, 0.5, 0.875, 0.5, 0.875, 0.75, 0.625, 0.75])
me_cube_025.materials.append(mat_gate_iron)
me_cube_025.update()
me_cube_026 = bpy.data.meshes.new('Cube.026')
me_cube_026.from_pydata([(-0.014, -0.006, -0.014), (-0.014, -0.006, 0.014), (-0.014, 0.006, -0.014), (-0.014, 0.006, 0.014), (0.014, -0.006, -0.014), (0.014, -0.006, 0.014), (0.014, 0.006, -0.014), (0.014, 0.006, 0.014)], [], [(0, 1, 3, 2), (2, 3, 7, 6), (6, 7, 5, 4), (4, 5, 1, 0), (2, 6, 4, 0), (7, 3, 1, 5)])
_uv = me_cube_026.uv_layers.new(name='UVMap')
_uv.uv.foreach_set('vector', [0.375, 0.0, 0.625, 0.0, 0.625, 0.25, 0.375, 0.25, 0.375, 0.25, 0.625, 0.25, 0.625, 0.5, 0.375, 0.5, 0.375, 0.5, 0.625, 0.5, 0.625, 0.75, 0.375, 0.75, 0.375, 0.75, 0.625, 0.75, 0.625, 1.0, 0.375, 1.0, 0.125, 0.5, 0.375, 0.5, 0.375, 0.75, 0.125, 0.75, 0.625, 0.5, 0.875, 0.5, 0.875, 0.75, 0.625, 0.75])
me_cube_026.materials.append(mat_gate_iron)
me_cube_026.update()
me_cube_027 = bpy.data.meshes.new('Cube.027')
me_cube_027.from_pydata([(-0.014, -0.006, -0.014), (-0.014, -0.006, 0.014), (-0.014, 0.006, -0.014), (-0.014, 0.006, 0.014), (0.014, -0.006, -0.014), (0.014, -0.006, 0.014), (0.014, 0.006, -0.014), (0.014, 0.006, 0.014)], [], [(0, 1, 3, 2), (2, 3, 7, 6), (6, 7, 5, 4), (4, 5, 1, 0), (2, 6, 4, 0), (7, 3, 1, 5)])
_uv = me_cube_027.uv_layers.new(name='UVMap')
_uv.uv.foreach_set('vector', [0.375, 0.0, 0.625, 0.0, 0.625, 0.25, 0.375, 0.25, 0.375, 0.25, 0.625, 0.25, 0.625, 0.5, 0.375, 0.5, 0.375, 0.5, 0.625, 0.5, 0.625, 0.75, 0.375, 0.75, 0.375, 0.75, 0.625, 0.75, 0.625, 1.0, 0.375, 1.0, 0.125, 0.5, 0.375, 0.5, 0.375, 0.75, 0.125, 0.75, 0.625, 0.5, 0.875, 0.5, 0.875, 0.75, 0.625, 0.75])
me_cube_027.materials.append(mat_gate_iron)
me_cube_027.update()
me_cube_028 = bpy.data.meshes.new('Cube.028')
me_cube_028.from_pydata([(-0.014, -0.006, -0.014), (-0.014, -0.006, 0.014), (-0.014, 0.006, -0.014), (-0.014, 0.006, 0.014), (0.014, -0.006, -0.014), (0.014, -0.006, 0.014), (0.014, 0.006, -0.014), (0.014, 0.006, 0.014)], [], [(0, 1, 3, 2), (2, 3, 7, 6), (6, 7, 5, 4), (4, 5, 1, 0), (2, 6, 4, 0), (7, 3, 1, 5)])
_uv = me_cube_028.uv_layers.new(name='UVMap')
_uv.uv.foreach_set('vector', [0.375, 0.0, 0.625, 0.0, 0.625, 0.25, 0.375, 0.25, 0.375, 0.25, 0.625, 0.25, 0.625, 0.5, 0.375, 0.5, 0.375, 0.5, 0.625, 0.5, 0.625, 0.75, 0.375, 0.75, 0.375, 0.75, 0.625, 0.75, 0.625, 1.0, 0.375, 1.0, 0.125, 0.5, 0.375, 0.5, 0.375, 0.75, 0.125, 0.75, 0.625, 0.5, 0.875, 0.5, 0.875, 0.75, 0.625, 0.75])
me_cube_028.materials.append(mat_gate_iron)
me_cube_028.update()
me_cube_029 = bpy.data.meshes.new('Cube.029')
me_cube_029.from_pydata([(-0.014, -0.006, -0.014), (-0.014, -0.006, 0.014), (-0.014, 0.006, -0.014), (-0.014, 0.006, 0.014), (0.014, -0.006, -0.014), (0.014, -0.006, 0.014), (0.014, 0.006, -0.014), (0.014, 0.006, 0.014)], [], [(0, 1, 3, 2), (2, 3, 7, 6), (6, 7, 5, 4), (4, 5, 1, 0), (2, 6, 4, 0), (7, 3, 1, 5)])
_uv = me_cube_029.uv_layers.new(name='UVMap')
_uv.uv.foreach_set('vector', [0.375, 0.0, 0.625, 0.0, 0.625, 0.25, 0.375, 0.25, 0.375, 0.25, 0.625, 0.25, 0.625, 0.5, 0.375, 0.5, 0.375, 0.5, 0.625, 0.5, 0.625, 0.75, 0.375, 0.75, 0.375, 0.75, 0.625, 0.75, 0.625, 1.0, 0.375, 1.0, 0.125, 0.5, 0.375, 0.5, 0.375, 0.75, 0.125, 0.75, 0.625, 0.5, 0.875, 0.5, 0.875, 0.75, 0.625, 0.75])
me_cube_029.materials.append(mat_gate_iron)
me_cube_029.update()
me_cube_030 = bpy.data.meshes.new('Cube.030')
me_cube_030.from_pydata([(-0.35, -0.007, -0.0225), (-0.35, -0.007, 0.0225), (-0.35, 0.007, -0.0225), (-0.35, 0.007, 0.0225), (0.35, -0.007, -0.0225), (0.35, -0.007, 0.0225), (0.35, 0.007, -0.0225), (0.35, 0.007, 0.0225)], [], [(0, 1, 3, 2), (2, 3, 7, 6), (6, 7, 5, 4), (4, 5, 1, 0), (2, 6, 4, 0), (7, 3, 1, 5)])
_uv = me_cube_030.uv_layers.new(name='UVMap')
_uv.uv.foreach_set('vector', [0.375, 0.0, 0.625, 0.0, 0.625, 0.25, 0.375, 0.25, 0.375, 0.25, 0.625, 0.25, 0.625, 0.5, 0.375, 0.5, 0.375, 0.5, 0.625, 0.5, 0.625, 0.75, 0.375, 0.75, 0.375, 0.75, 0.625, 0.75, 0.625, 1.0, 0.375, 1.0, 0.125, 0.5, 0.375, 0.5, 0.375, 0.75, 0.125, 0.75, 0.625, 0.5, 0.875, 0.5, 0.875, 0.75, 0.625, 0.75])
me_cube_030.materials.append(mat_gate_iron)
me_cube_030.update()
me_cube_031 = bpy.data.meshes.new('Cube.031')
me_cube_031.from_pydata([(-0.014, -0.006, -0.014), (-0.014, -0.006, 0.014), (-0.014, 0.006, -0.014), (-0.014, 0.006, 0.014), (0.014, -0.006, -0.014), (0.014, -0.006, 0.014), (0.014, 0.006, -0.014), (0.014, 0.006, 0.014)], [], [(0, 1, 3, 2), (2, 3, 7, 6), (6, 7, 5, 4), (4, 5, 1, 0), (2, 6, 4, 0), (7, 3, 1, 5)])
_uv = me_cube_031.uv_layers.new(name='UVMap')
_uv.uv.foreach_set('vector', [0.375, 0.0, 0.625, 0.0, 0.625, 0.25, 0.375, 0.25, 0.375, 0.25, 0.625, 0.25, 0.625, 0.5, 0.375, 0.5, 0.375, 0.5, 0.625, 0.5, 0.625, 0.75, 0.375, 0.75, 0.375, 0.75, 0.625, 0.75, 0.625, 1.0, 0.375, 1.0, 0.125, 0.5, 0.375, 0.5, 0.375, 0.75, 0.125, 0.75, 0.625, 0.5, 0.875, 0.5, 0.875, 0.75, 0.625, 0.75])
me_cube_031.materials.append(mat_gate_iron)
me_cube_031.update()
me_cube_032 = bpy.data.meshes.new('Cube.032')
me_cube_032.from_pydata([(-0.014, -0.006, -0.014), (-0.014, -0.006, 0.014), (-0.014, 0.006, -0.014), (-0.014, 0.006, 0.014), (0.014, -0.006, -0.014), (0.014, -0.006, 0.014), (0.014, 0.006, -0.014), (0.014, 0.006, 0.014)], [], [(0, 1, 3, 2), (2, 3, 7, 6), (6, 7, 5, 4), (4, 5, 1, 0), (2, 6, 4, 0), (7, 3, 1, 5)])
_uv = me_cube_032.uv_layers.new(name='UVMap')
_uv.uv.foreach_set('vector', [0.375, 0.0, 0.625, 0.0, 0.625, 0.25, 0.375, 0.25, 0.375, 0.25, 0.625, 0.25, 0.625, 0.5, 0.375, 0.5, 0.375, 0.5, 0.625, 0.5, 0.625, 0.75, 0.375, 0.75, 0.375, 0.75, 0.625, 0.75, 0.625, 1.0, 0.375, 1.0, 0.125, 0.5, 0.375, 0.5, 0.375, 0.75, 0.125, 0.75, 0.625, 0.5, 0.875, 0.5, 0.875, 0.75, 0.625, 0.75])
me_cube_032.materials.append(mat_gate_iron)
me_cube_032.update()
me_cube_033 = bpy.data.meshes.new('Cube.033')
me_cube_033.from_pydata([(-0.014, -0.006, -0.014), (-0.014, -0.006, 0.014), (-0.014, 0.006, -0.014), (-0.014, 0.006, 0.014), (0.014, -0.006, -0.014), (0.014, -0.006, 0.014), (0.014, 0.006, -0.014), (0.014, 0.006, 0.014)], [], [(0, 1, 3, 2), (2, 3, 7, 6), (6, 7, 5, 4), (4, 5, 1, 0), (2, 6, 4, 0), (7, 3, 1, 5)])
_uv = me_cube_033.uv_layers.new(name='UVMap')
_uv.uv.foreach_set('vector', [0.375, 0.0, 0.625, 0.0, 0.625, 0.25, 0.375, 0.25, 0.375, 0.25, 0.625, 0.25, 0.625, 0.5, 0.375, 0.5, 0.375, 0.5, 0.625, 0.5, 0.625, 0.75, 0.375, 0.75, 0.375, 0.75, 0.625, 0.75, 0.625, 1.0, 0.375, 1.0, 0.125, 0.5, 0.375, 0.5, 0.375, 0.75, 0.125, 0.75, 0.625, 0.5, 0.875, 0.5, 0.875, 0.75, 0.625, 0.75])
me_cube_033.materials.append(mat_gate_iron)
me_cube_033.update()
me_cube_034 = bpy.data.meshes.new('Cube.034')
me_cube_034.from_pydata([(-0.014, -0.006, -0.014), (-0.014, -0.006, 0.014), (-0.014, 0.006, -0.014), (-0.014, 0.006, 0.014), (0.014, -0.006, -0.014), (0.014, -0.006, 0.014), (0.014, 0.006, -0.014), (0.014, 0.006, 0.014)], [], [(0, 1, 3, 2), (2, 3, 7, 6), (6, 7, 5, 4), (4, 5, 1, 0), (2, 6, 4, 0), (7, 3, 1, 5)])
_uv = me_cube_034.uv_layers.new(name='UVMap')
_uv.uv.foreach_set('vector', [0.375, 0.0, 0.625, 0.0, 0.625, 0.25, 0.375, 0.25, 0.375, 0.25, 0.625, 0.25, 0.625, 0.5, 0.375, 0.5, 0.375, 0.5, 0.625, 0.5, 0.625, 0.75, 0.375, 0.75, 0.375, 0.75, 0.625, 0.75, 0.625, 1.0, 0.375, 1.0, 0.125, 0.5, 0.375, 0.5, 0.375, 0.75, 0.125, 0.75, 0.625, 0.5, 0.875, 0.5, 0.875, 0.75, 0.625, 0.75])
me_cube_034.materials.append(mat_gate_iron)
me_cube_034.update()

# ---- objects
ob_sun = bpy.data.objects.new('Sun', light_sun)
ob_area = bpy.data.objects.new('Area', light_area)
ob_area_001 = bpy.data.objects.new('Area.001', light_area_001)
ob_camera = bpy.data.objects.new('Camera', cam_camera)
ob_plinth = bpy.data.objects.new('plinth', me_cube)
ob_base_cap = bpy.data.objects.new('base cap', me_cube_001)
ob_shaft = bpy.data.objects.new('shaft', me_cube_002)
ob_overhang_platform = bpy.data.objects.new('overhang platform', me_cube_003)
ob_courtyard_floor = bpy.data.objects.new('courtyard floor', me_cube_004)
ob_grout_ns = bpy.data.objects.new('grout ns', me_cube_005)
ob_grout_ew = bpy.data.objects.new('grout ew', me_cube_006)
ob_grout_ns_001 = bpy.data.objects.new('grout ns.001', me_cube_007)
ob_grout_ew_001 = bpy.data.objects.new('grout ew.001', me_cube_008)
ob_grout_ns_002 = bpy.data.objects.new('grout ns.002', me_cube_009)
ob_grout_ew_002 = bpy.data.objects.new('grout ew.002', me_cube_010)
ob_corner_block = bpy.data.objects.new('corner block', me_cube_011)
ob_corner_block_001 = bpy.data.objects.new('corner block.001', me_cube_012)
ob_corner_block_002 = bpy.data.objects.new('corner block.002', me_cube_013)
ob_corner_block_003 = bpy.data.objects.new('corner block.003', me_cube_014)
ob_rear_wall = bpy.data.objects.new('rear wall', me_cube_015)
ob_left_wall = bpy.data.objects.new('left wall', me_cube_016)
ob_right_wall = bpy.data.objects.new('right wall', me_cube_017)
ob_gate_recess = bpy.data.objects.new('gate recess', me_cube_018)
ob_gate_planks = bpy.data.objects.new('gate planks', me_cube_019)
ob_plank_gap = bpy.data.objects.new('plank gap', me_cube_020)
ob_plank_gap_001 = bpy.data.objects.new('plank gap.001', me_cube_021)
ob_plank_gap_002 = bpy.data.objects.new('plank gap.002', me_cube_022)
ob_plank_gap_003 = bpy.data.objects.new('plank gap.003', me_cube_023)
ob_plank_gap_004 = bpy.data.objects.new('plank gap.004', me_cube_024)
ob_iron_band = bpy.data.objects.new('iron band', me_cube_025)
ob_stud = bpy.data.objects.new('stud', me_cube_026)
ob_stud_001 = bpy.data.objects.new('stud.001', me_cube_027)
ob_stud_002 = bpy.data.objects.new('stud.002', me_cube_028)
ob_stud_003 = bpy.data.objects.new('stud.003', me_cube_029)
ob_iron_band_001 = bpy.data.objects.new('iron band.001', me_cube_030)
ob_stud_004 = bpy.data.objects.new('stud.004', me_cube_031)
ob_stud_005 = bpy.data.objects.new('stud.005', me_cube_032)
ob_stud_006 = bpy.data.objects.new('stud.006', me_cube_033)
ob_stud_007 = bpy.data.objects.new('stud.007', me_cube_034)
ob_rook = bpy.data.objects.new('rook', None)

# ---- transforms, parenting, visibility, modifiers, constraints
ob_sun.location = (-3.0, -4.0, 8.0)
ob_sun.rotation_euler = (0.8727, 0.0, -0.6632)
ob_area.location = (3.5, -3.0, 3.0)
ob_area_001.location = (-2.0, 4.0, 4.5)
ob_camera.location = (2.539, -2.539, 4.4)
ob_camera.rotation_euler = (0.8011, -2.283e-08, 0.7854)
ob_plinth.parent = ob_rook
ob_plinth.location = (0.0, 0.0, 0.12)
_m = ob_plinth.modifiers.new('bevel', 'BEVEL')
_m.width = 0.04
_m.width_pct = 0.04
_m.segments = 2
_m.harden_normals = True
_m = ob_plinth.modifiers.new('wn', 'WEIGHTED_NORMAL')
ob_base_cap.parent = ob_rook
ob_base_cap.location = (0.0, 0.0, 0.32)
_m = ob_base_cap.modifiers.new('bevel', 'BEVEL')
_m.width = 0.045
_m.width_pct = 0.045
_m.segments = 2
_m.harden_normals = True
_m = ob_base_cap.modifiers.new('wn', 'WEIGHTED_NORMAL')
ob_shaft.parent = ob_rook
ob_shaft.location = (0.0, 0.0, 0.97)
_m = ob_shaft.modifiers.new('bevel', 'BEVEL')
_m.width = 0.022
_m.width_pct = 0.022
_m.segments = 2
_m.harden_normals = True
_m = ob_shaft.modifiers.new('wn', 'WEIGHTED_NORMAL')
ob_overhang_platform.parent = ob_rook
ob_overhang_platform.location = (0.0, 0.0, 1.64)
_m = ob_overhang_platform.modifiers.new('bevel', 'BEVEL')
_m.width = 0.03
_m.width_pct = 0.03
_m.segments = 2
_m.harden_normals = True
_m = ob_overhang_platform.modifiers.new('wn', 'WEIGHTED_NORMAL')
ob_courtyard_floor.parent = ob_rook
ob_courtyard_floor.location = (0.0, 0.0, 1.77)
_m = ob_courtyard_floor.modifiers.new('bevel', 'BEVEL')
_m.width = 0.008
_m.width_pct = 0.008
_m.segments = 2
_m.harden_normals = True
_m = ob_courtyard_floor.modifiers.new('wn', 'WEIGHTED_NORMAL')
ob_grout_ns.parent = ob_rook
ob_grout_ns.location = (-0.25, 0.0, 1.79)
_m = ob_grout_ns.modifiers.new('bevel', 'BEVEL')
_m.width = 0.001
_m.width_pct = 0.001
_m.segments = 2
_m.harden_normals = True
_m = ob_grout_ns.modifiers.new('wn', 'WEIGHTED_NORMAL')
ob_grout_ew.parent = ob_rook
ob_grout_ew.location = (0.0, -0.25, 1.79)
_m = ob_grout_ew.modifiers.new('bevel', 'BEVEL')
_m.width = 0.001
_m.width_pct = 0.001
_m.segments = 2
_m.harden_normals = True
_m = ob_grout_ew.modifiers.new('wn', 'WEIGHTED_NORMAL')
ob_grout_ns_001.parent = ob_rook
ob_grout_ns_001.location = (0.0, 0.0, 1.79)
_m = ob_grout_ns_001.modifiers.new('bevel', 'BEVEL')
_m.width = 0.001
_m.width_pct = 0.001
_m.segments = 2
_m.harden_normals = True
_m = ob_grout_ns_001.modifiers.new('wn', 'WEIGHTED_NORMAL')
ob_grout_ew_001.parent = ob_rook
ob_grout_ew_001.location = (0.0, 0.0, 1.79)
_m = ob_grout_ew_001.modifiers.new('bevel', 'BEVEL')
_m.width = 0.001
_m.width_pct = 0.001
_m.segments = 2
_m.harden_normals = True
_m = ob_grout_ew_001.modifiers.new('wn', 'WEIGHTED_NORMAL')
ob_grout_ns_002.parent = ob_rook
ob_grout_ns_002.location = (0.25, 0.0, 1.79)
_m = ob_grout_ns_002.modifiers.new('bevel', 'BEVEL')
_m.width = 0.001
_m.width_pct = 0.001
_m.segments = 2
_m.harden_normals = True
_m = ob_grout_ns_002.modifiers.new('wn', 'WEIGHTED_NORMAL')
ob_grout_ew_002.parent = ob_rook
ob_grout_ew_002.location = (0.0, 0.25, 1.79)
_m = ob_grout_ew_002.modifiers.new('bevel', 'BEVEL')
_m.width = 0.001
_m.width_pct = 0.001
_m.segments = 2
_m.harden_normals = True
_m = ob_grout_ew_002.modifiers.new('wn', 'WEIGHTED_NORMAL')
ob_corner_block.parent = ob_rook
ob_corner_block.location = (-0.47, -0.47, 1.98)
_m = ob_corner_block.modifiers.new('bevel', 'BEVEL')
_m.width = 0.022
_m.width_pct = 0.022
_m.segments = 2
_m.harden_normals = True
_m = ob_corner_block.modifiers.new('wn', 'WEIGHTED_NORMAL')
ob_corner_block_001.parent = ob_rook
ob_corner_block_001.location = (-0.47, 0.47, 1.98)
_m = ob_corner_block_001.modifiers.new('bevel', 'BEVEL')
_m.width = 0.022
_m.width_pct = 0.022
_m.segments = 2
_m.harden_normals = True
_m = ob_corner_block_001.modifiers.new('wn', 'WEIGHTED_NORMAL')
ob_corner_block_002.parent = ob_rook
ob_corner_block_002.location = (0.47, -0.47, 1.98)
_m = ob_corner_block_002.modifiers.new('bevel', 'BEVEL')
_m.width = 0.022
_m.width_pct = 0.022
_m.segments = 2
_m.harden_normals = True
_m = ob_corner_block_002.modifiers.new('wn', 'WEIGHTED_NORMAL')
ob_corner_block_003.parent = ob_rook
ob_corner_block_003.location = (0.47, 0.47, 1.98)
_m = ob_corner_block_003.modifiers.new('bevel', 'BEVEL')
_m.width = 0.022
_m.width_pct = 0.022
_m.segments = 2
_m.harden_normals = True
_m = ob_corner_block_003.modifiers.new('wn', 'WEIGHTED_NORMAL')
ob_rear_wall.parent = ob_rook
ob_rear_wall.location = (0.0, 0.47, 1.89)
_m = ob_rear_wall.modifiers.new('bevel', 'BEVEL')
_m.width = 0.02
_m.width_pct = 0.02
_m.segments = 2
_m.harden_normals = True
_m = ob_rear_wall.modifiers.new('wn', 'WEIGHTED_NORMAL')
ob_left_wall.parent = ob_rook
ob_left_wall.location = (-0.47, 0.0, 1.89)
_m = ob_left_wall.modifiers.new('bevel', 'BEVEL')
_m.width = 0.02
_m.width_pct = 0.02
_m.segments = 2
_m.harden_normals = True
_m = ob_left_wall.modifiers.new('wn', 'WEIGHTED_NORMAL')
ob_right_wall.parent = ob_rook
ob_right_wall.location = (0.47, 0.0, 1.89)
_m = ob_right_wall.modifiers.new('bevel', 'BEVEL')
_m.width = 0.02
_m.width_pct = 0.02
_m.segments = 2
_m.harden_normals = True
_m = ob_right_wall.modifiers.new('wn', 'WEIGHTED_NORMAL')
ob_gate_recess.parent = ob_rook
ob_gate_recess.location = (0.0, -0.45, 1.89)
_m = ob_gate_recess.modifiers.new('bevel', 'BEVEL')
_m.width = 0.004
_m.width_pct = 0.004
_m.segments = 2
_m.harden_normals = True
_m = ob_gate_recess.modifiers.new('wn', 'WEIGHTED_NORMAL')
ob_gate_planks.parent = ob_rook
ob_gate_planks.location = (0.0, -0.49, 1.89)
_m = ob_gate_planks.modifiers.new('bevel', 'BEVEL')
_m.width = 0.005
_m.width_pct = 0.005
_m.segments = 2
_m.harden_normals = True
_m = ob_gate_planks.modifiers.new('wn', 'WEIGHTED_NORMAL')
ob_plank_gap.parent = ob_rook
ob_plank_gap.location = (-0.288, -0.52, 1.89)
_m = ob_plank_gap.modifiers.new('bevel', 'BEVEL')
_m.width = 0.001
_m.width_pct = 0.001
_m.segments = 2
_m.harden_normals = True
_m = ob_plank_gap.modifiers.new('wn', 'WEIGHTED_NORMAL')
ob_plank_gap_001.parent = ob_rook
ob_plank_gap_001.location = (-0.144, -0.52, 1.89)
_m = ob_plank_gap_001.modifiers.new('bevel', 'BEVEL')
_m.width = 0.001
_m.width_pct = 0.001
_m.segments = 2
_m.harden_normals = True
_m = ob_plank_gap_001.modifiers.new('wn', 'WEIGHTED_NORMAL')
ob_plank_gap_002.parent = ob_rook
ob_plank_gap_002.location = (0.0, -0.52, 1.89)
_m = ob_plank_gap_002.modifiers.new('bevel', 'BEVEL')
_m.width = 0.001
_m.width_pct = 0.001
_m.segments = 2
_m.harden_normals = True
_m = ob_plank_gap_002.modifiers.new('wn', 'WEIGHTED_NORMAL')
ob_plank_gap_003.parent = ob_rook
ob_plank_gap_003.location = (0.144, -0.52, 1.89)
_m = ob_plank_gap_003.modifiers.new('bevel', 'BEVEL')
_m.width = 0.001
_m.width_pct = 0.001
_m.segments = 2
_m.harden_normals = True
_m = ob_plank_gap_003.modifiers.new('wn', 'WEIGHTED_NORMAL')
ob_plank_gap_004.parent = ob_rook
ob_plank_gap_004.location = (0.288, -0.52, 1.89)
_m = ob_plank_gap_004.modifiers.new('bevel', 'BEVEL')
_m.width = 0.001
_m.width_pct = 0.001
_m.segments = 2
_m.harden_normals = True
_m = ob_plank_gap_004.modifiers.new('wn', 'WEIGHTED_NORMAL')
ob_iron_band.parent = ob_rook
ob_iron_band.location = (0.0, -0.525, 1.785)
_m = ob_iron_band.modifiers.new('bevel', 'BEVEL')
_m.width = 0.002
_m.width_pct = 0.002
_m.segments = 2
_m.harden_normals = True
_m = ob_iron_band.modifiers.new('wn', 'WEIGHTED_NORMAL')
ob_stud.parent = ob_rook
ob_stud.location = (-0.18, -0.533, 1.785)
_m = ob_stud.modifiers.new('bevel', 'BEVEL')
_m.width = 0.004
_m.width_pct = 0.004
_m.segments = 2
_m.harden_normals = True
_m = ob_stud.modifiers.new('wn', 'WEIGHTED_NORMAL')
ob_stud_001.parent = ob_rook
ob_stud_001.location = (-0.06, -0.533, 1.785)
_m = ob_stud_001.modifiers.new('bevel', 'BEVEL')
_m.width = 0.004
_m.width_pct = 0.004
_m.segments = 2
_m.harden_normals = True
_m = ob_stud_001.modifiers.new('wn', 'WEIGHTED_NORMAL')
ob_stud_002.parent = ob_rook
ob_stud_002.location = (0.06, -0.533, 1.785)
_m = ob_stud_002.modifiers.new('bevel', 'BEVEL')
_m.width = 0.004
_m.width_pct = 0.004
_m.segments = 2
_m.harden_normals = True
_m = ob_stud_002.modifiers.new('wn', 'WEIGHTED_NORMAL')
ob_stud_003.parent = ob_rook
ob_stud_003.location = (0.18, -0.533, 1.785)
_m = ob_stud_003.modifiers.new('bevel', 'BEVEL')
_m.width = 0.004
_m.width_pct = 0.004
_m.segments = 2
_m.harden_normals = True
_m = ob_stud_003.modifiers.new('wn', 'WEIGHTED_NORMAL')
ob_iron_band_001.parent = ob_rook
ob_iron_band_001.location = (0.0, -0.525, 1.995)
_m = ob_iron_band_001.modifiers.new('bevel', 'BEVEL')
_m.width = 0.002
_m.width_pct = 0.002
_m.segments = 2
_m.harden_normals = True
_m = ob_iron_band_001.modifiers.new('wn', 'WEIGHTED_NORMAL')
ob_stud_004.parent = ob_rook
ob_stud_004.location = (-0.18, -0.533, 1.995)
_m = ob_stud_004.modifiers.new('bevel', 'BEVEL')
_m.width = 0.004
_m.width_pct = 0.004
_m.segments = 2
_m.harden_normals = True
_m = ob_stud_004.modifiers.new('wn', 'WEIGHTED_NORMAL')
ob_stud_005.parent = ob_rook
ob_stud_005.location = (-0.06, -0.533, 1.995)
_m = ob_stud_005.modifiers.new('bevel', 'BEVEL')
_m.width = 0.004
_m.width_pct = 0.004
_m.segments = 2
_m.harden_normals = True
_m = ob_stud_005.modifiers.new('wn', 'WEIGHTED_NORMAL')
ob_stud_006.parent = ob_rook
ob_stud_006.location = (0.06, -0.533, 1.995)
_m = ob_stud_006.modifiers.new('bevel', 'BEVEL')
_m.width = 0.004
_m.width_pct = 0.004
_m.segments = 2
_m.harden_normals = True
_m = ob_stud_006.modifiers.new('wn', 'WEIGHTED_NORMAL')
ob_stud_007.parent = ob_rook
ob_stud_007.location = (0.18, -0.533, 1.995)
_m = ob_stud_007.modifiers.new('bevel', 'BEVEL')
_m.width = 0.004
_m.width_pct = 0.004
_m.segments = 2
_m.harden_normals = True
_m = ob_stud_007.modifiers.new('wn', 'WEIGHTED_NORMAL')
ob_rook.location = (0.0, 0.0, 0.0)

# ---- collection membership
col_collection.objects.link(ob_sun)
col_collection.objects.link(ob_area)
col_collection.objects.link(ob_area_001)
col_collection.objects.link(ob_camera)
col_collection.objects.link(ob_plinth)
col_collection.objects.link(ob_base_cap)
col_collection.objects.link(ob_shaft)
col_collection.objects.link(ob_overhang_platform)
col_collection.objects.link(ob_courtyard_floor)
col_collection.objects.link(ob_grout_ns)
col_collection.objects.link(ob_grout_ew)
col_collection.objects.link(ob_grout_ns_001)
col_collection.objects.link(ob_grout_ew_001)
col_collection.objects.link(ob_grout_ns_002)
col_collection.objects.link(ob_grout_ew_002)
col_collection.objects.link(ob_corner_block)
col_collection.objects.link(ob_corner_block_001)
col_collection.objects.link(ob_corner_block_002)
col_collection.objects.link(ob_corner_block_003)
col_collection.objects.link(ob_rear_wall)
col_collection.objects.link(ob_left_wall)
col_collection.objects.link(ob_right_wall)
col_collection.objects.link(ob_gate_recess)
col_collection.objects.link(ob_gate_planks)
col_collection.objects.link(ob_plank_gap)
col_collection.objects.link(ob_plank_gap_001)
col_collection.objects.link(ob_plank_gap_002)
col_collection.objects.link(ob_plank_gap_003)
col_collection.objects.link(ob_plank_gap_004)
col_collection.objects.link(ob_iron_band)
col_collection.objects.link(ob_stud)
col_collection.objects.link(ob_stud_001)
col_collection.objects.link(ob_stud_002)
col_collection.objects.link(ob_stud_003)
col_collection.objects.link(ob_iron_band_001)
col_collection.objects.link(ob_stud_004)
col_collection.objects.link(ob_stud_005)
col_collection.objects.link(ob_stud_006)
col_collection.objects.link(ob_stud_007)
col_collection.objects.link(ob_rook)

# ---- scene / render settings (as saved in the file)
scene.camera = ob_camera
scene.frame_start = 1; scene.frame_end = 250; scene.frame_set(1)
scene.render.engine = 'BLENDER_EEVEE_NEXT'
scene.render.resolution_x = 512
scene.render.resolution_y = 512
scene.render.film_transparent = True
scene.render.bake_bias = 0.0
scene.render.bake_samples = 0
scene.cycles.samples = 110
scene.cycles.sampling_pattern = 'TABULATED_SOBOL'
scene.eevee.use_volume_custom_range = False
scene.view_settings.view_transform = 'Standard'
bpy.context.view_layer.update()

